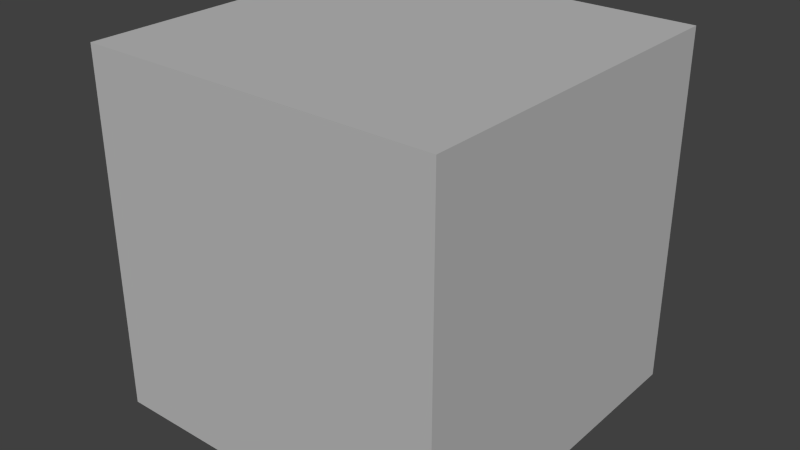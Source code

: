# Source: various.test.blend  (saved by Blender 2.75.0; exported with 4.5.12 LTS)
import bpy
from mathutils import Matrix  # noqa: F401  (used for matrix-valued properties, if any)

bpy.ops.wm.read_factory_settings(use_empty=True)
scene = bpy.context.scene
scene.name = 'Scene'

# ---- collections
col_collection_1 = bpy.data.collections.new('Collection 1'); scene.collection.children.link(col_collection_1)
col_collection_1.hide_render = True
col_collection_1.hide_viewport = True
col_collection_2 = bpy.data.collections.new('Collection 2'); scene.collection.children.link(col_collection_2)
col_collection_2.hide_render = True
col_collection_2.hide_viewport = True
col_collection_3 = bpy.data.collections.new('Collection 3'); scene.collection.children.link(col_collection_3)
col_collection_3.hide_render = True
col_collection_3.hide_viewport = True
col_collection_4 = bpy.data.collections.new('Collection 4'); scene.collection.children.link(col_collection_4)
col_collection_4.hide_render = True
col_collection_4.hide_viewport = True
col_collection_5 = bpy.data.collections.new('Collection 5'); scene.collection.children.link(col_collection_5)
col_collection_5.hide_render = True
col_collection_5.hide_viewport = True
col_collection_6 = bpy.data.collections.new('Collection 6'); scene.collection.children.link(col_collection_6)
col_collection_6.hide_render = True
col_collection_6.hide_viewport = True
col_collection_7 = bpy.data.collections.new('Collection 7'); scene.collection.children.link(col_collection_7)
col_collection_7.hide_render = True
col_collection_7.hide_viewport = True
col_collection_8 = bpy.data.collections.new('Collection 8'); scene.collection.children.link(col_collection_8)
col_group = bpy.data.collections.new('group')  # instanced only; not linked into the scene

# ---- materials (node trees are filled in below, after node groups)
mat_material = bpy.data.materials.new('Material')
mat_material.alpha_threshold = 0.0
mat_material.use_transparent_shadow = False
mat_material.diffuse_color = (0.5, 0.5, 0.5, 1.0)
mat_material.roughness = 0.5
mat_material.specular_intensity = 0.0
mat_material.line_color = (0.0, 0.0, 0.0, 1.0)

# ---- material node trees

# ---- world
world_world = bpy.data.worlds.new('World'); scene.world = world_world
world_world.color = (0.05088, 0.05088, 0.05088)
world_world.use_sun_shadow = False
world_world.sun_shadow_jitter_overblur = 0.0
world_world.cycles.sampling_method = 'MANUAL'
world_world.cycles.sample_map_resolution = 256

# ---- meshes
me_cube_015 = bpy.data.meshes.new('Cube.015')
me_cube_015.from_pydata([(1.0, 1.0, -1.0), (1.0, -1.0, -1.0), (-1.0, -1.0, -1.0), (-1.0, 1.0, -1.0), (1.0, 1.0, 1.0), (1.0, -1.0, 1.0), (-1.0, -1.0, 1.0), (-1.0, 1.0, 1.0)], [], [(0, 1, 2, 3), (4, 7, 6, 5), (0, 4, 5, 1), (1, 5, 6, 2), (2, 6, 7, 3), (4, 0, 3, 7)])
me_cube_015.materials.append(mat_material)
me_cube_015.use_remesh_preserve_volume = False
me_cube_015.use_remesh_preserve_attributes = False
me_cube_015.use_mirror_vertex_groups = False
me_cube_015.update()
me_cube_014 = bpy.data.meshes.new('Cube.014')
me_cube_014.from_pydata([(1.0, 1.0, -1.0), (1.0, -1.0, -1.0), (-1.0, -1.0, -1.0), (-1.0, 1.0, -1.0), (1.0, 1.0, 1.0), (1.0, -1.0, 1.0), (-1.0, -1.0, 1.0), (-1.0, 1.0, 1.0)], [], [(0, 1, 2, 3), (4, 7, 6, 5), (0, 4, 5, 1), (1, 5, 6, 2), (2, 6, 7, 3), (4, 0, 3, 7)])
me_cube_014.materials.append(mat_material)
me_cube_014.use_remesh_preserve_volume = False
me_cube_014.use_remesh_preserve_attributes = False
me_cube_014.use_mirror_vertex_groups = False
me_cube_014.update()
me_cube_012 = bpy.data.meshes.new('Cube.012')
me_cube_012.from_pydata([(1.0, 1.0, -1.0), (1.0, -1.0, -1.0), (-1.0, -1.0, -1.0), (-1.0, 1.0, -1.0), (1.0, 1.0, 1.0), (1.0, -1.0, 1.0), (-1.0, -1.0, 1.0), (-1.0, 1.0, 1.0)], [], [(0, 1, 2, 3), (4, 7, 6, 5), (0, 4, 5, 1), (1, 5, 6, 2), (2, 6, 7, 3), (4, 0, 3, 7)])
me_cube_012.materials.append(mat_material)
me_cube_012.use_remesh_preserve_volume = False
me_cube_012.use_remesh_preserve_attributes = False
me_cube_012.use_mirror_vertex_groups = False
me_cube_012.update()
me_cube_011 = bpy.data.meshes.new('Cube.011')
me_cube_011.from_pydata([(1.0, 1.0, -1.0), (1.0, -1.0, -1.0), (-1.0, -1.0, -1.0), (-1.0, 1.0, -1.0), (1.0, 1.0, 1.0), (1.0, -1.0, 1.0), (-1.0, -1.0, 1.0), (-1.0, 1.0, 1.0)], [], [(0, 1, 2, 3), (4, 7, 6, 5), (0, 4, 5, 1), (1, 5, 6, 2), (2, 6, 7, 3), (4, 0, 3, 7)])
me_cube_011.materials.append(mat_material)
me_cube_011.use_remesh_preserve_volume = False
me_cube_011.use_remesh_preserve_attributes = False
me_cube_011.use_mirror_vertex_groups = False
me_cube_011.update()
me_cube_010 = bpy.data.meshes.new('Cube.010')
me_cube_010.from_pydata([(1.0, 1.0, -1.0), (1.0, -1.0, -1.0), (-1.0, -1.0, -1.0), (-1.0, 1.0, -1.0), (1.0, 1.0, 1.0), (1.0, -1.0, 1.0), (-1.0, -1.0, 1.0), (-1.0, 1.0, 1.0)], [], [(0, 1, 2, 3), (4, 7, 6, 5), (0, 4, 5, 1), (1, 5, 6, 2), (2, 6, 7, 3), (4, 0, 3, 7)])
me_cube_010.materials.append(mat_material)
me_cube_010.use_remesh_preserve_volume = False
me_cube_010.use_remesh_preserve_attributes = False
me_cube_010.use_mirror_vertex_groups = False
me_cube_010.update()
me_cube_002 = bpy.data.meshes.new('Cube.002')
me_cube_002.from_pydata([(1.0, 1.0, -1.0), (1.0, -1.0, -1.0), (-1.0, -1.0, -1.0), (-1.0, 1.0, -1.0), (1.0, 1.0, 1.0), (1.0, -1.0, 1.0), (-1.0, -1.0, 1.0), (-1.0, 1.0, 1.0)], [], [(0, 1, 2, 3), (4, 7, 6, 5), (0, 4, 5, 1), (1, 5, 6, 2), (2, 6, 7, 3), (4, 0, 3, 7)])
me_cube_002.materials.append(mat_material)
me_cube_002.use_remesh_preserve_volume = False
me_cube_002.use_remesh_preserve_attributes = False
me_cube_002.use_mirror_vertex_groups = False
me_cube_002.update()
me_cube_001 = bpy.data.meshes.new('Cube.001')
me_cube_001.from_pydata([(1.0, 1.0, -1.0), (1.0, -1.0, -1.0), (-1.0, -1.0, -1.0), (-1.0, 1.0, -1.0), (1.0, 1.0, 1.0), (1.0, -1.0, 1.0), (-1.0, -1.0, 1.0), (-1.0, 1.0, 1.0)], [], [(0, 1, 2, 3), (4, 7, 6, 5), (0, 4, 5, 1), (1, 5, 6, 2), (2, 6, 7, 3), (4, 0, 3, 7)])
me_cube_001.materials.append(mat_material)
me_cube_001.use_remesh_preserve_volume = False
me_cube_001.use_remesh_preserve_attributes = False
me_cube_001.use_mirror_vertex_groups = False
me_cube_001.update()
me_cube = bpy.data.meshes.new('Cube')
me_cube.from_pydata([(1.0, 1.0, -1.0), (1.0, -1.0, -1.0), (-1.0, -1.0, -1.0), (-1.0, 1.0, -1.0), (1.0, 1.0, 1.0), (1.0, -1.0, 1.0), (-1.0, -1.0, 1.0), (-1.0, 1.0, 1.0)], [], [(0, 1, 2, 3), (4, 7, 6, 5), (0, 4, 5, 1), (1, 5, 6, 2), (2, 6, 7, 3), (4, 0, 3, 7)])
me_cube.materials.append(mat_material)
me_cube.use_remesh_preserve_volume = False
me_cube.use_remesh_preserve_attributes = False
me_cube.use_mirror_vertex_groups = False
me_cube.update()
me_cube_016 = bpy.data.meshes.new('Cube.016')
me_cube_016.from_pydata([(1.0, 1.0, -1.0), (1.0, -1.0, -1.0), (-1.0, -1.0, -1.0), (-1.0, 1.0, -1.0), (1.0, 1.0, 1.0), (1.0, -1.0, 1.0), (-1.0, -1.0, 1.0), (-1.0, 1.0, 1.0)], [], [(0, 1, 2, 3), (4, 7, 6, 5), (0, 4, 5, 1), (1, 5, 6, 2), (2, 6, 7, 3), (4, 0, 3, 7)])
me_cube_016.materials.append(mat_material)
me_cube_016.use_remesh_preserve_volume = False
me_cube_016.use_remesh_preserve_attributes = False
me_cube_016.use_mirror_vertex_groups = False
me_cube_016.update()
me_cube_003 = bpy.data.meshes.new('Cube.003')
me_cube_003.from_pydata([(1.0, 1.0, -1.0), (1.0, -1.0, -1.0), (-1.0, -1.0, -1.0), (-1.0, 1.0, -1.0), (1.0, 1.0, 1.0), (1.0, -1.0, 1.0), (-1.0, -1.0, 1.0), (-1.0, 1.0, 1.0)], [], [(0, 1, 2, 3), (4, 7, 6, 5), (0, 4, 5, 1), (1, 5, 6, 2), (2, 6, 7, 3), (4, 0, 3, 7)])
me_cube_003.materials.append(mat_material)
me_cube_003.use_remesh_preserve_volume = False
me_cube_003.use_remesh_preserve_attributes = False
me_cube_003.use_mirror_vertex_groups = False
me_cube_003.update()
me_cube_009 = bpy.data.meshes.new('Cube.009')
me_cube_009.from_pydata([(1.0, 1.0, -1.0), (1.0, -1.0, -1.0), (-1.0, -1.0, -1.0), (-1.0, 1.0, -1.0), (1.0, 1.0, 1.0), (1.0, -1.0, 1.0), (-1.0, -1.0, 1.0), (-1.0, 1.0, 1.0)], [], [(0, 1, 2, 3), (4, 7, 6, 5), (0, 4, 5, 1), (1, 5, 6, 2), (2, 6, 7, 3), (4, 0, 3, 7)])
me_cube_009.materials.append(mat_material)
me_cube_009.use_remesh_preserve_volume = False
me_cube_009.use_remesh_preserve_attributes = False
me_cube_009.use_mirror_vertex_groups = False
me_cube_009.update()
me_cube_008 = bpy.data.meshes.new('Cube.008')
me_cube_008.from_pydata([(1.0, 1.0, -1.0), (1.0, -1.0, -1.0), (-1.0, -1.0, -1.0), (-1.0, 1.0, -1.0), (1.0, 1.0, 1.0), (1.0, -1.0, 1.0), (-1.0, -1.0, 1.0), (-1.0, 1.0, 1.0)], [], [(0, 1, 2, 3), (4, 7, 6, 5), (0, 4, 5, 1), (1, 5, 6, 2), (2, 6, 7, 3), (4, 0, 3, 7)])
me_cube_008.materials.append(mat_material)
me_cube_008.use_remesh_preserve_volume = False
me_cube_008.use_remesh_preserve_attributes = False
me_cube_008.use_mirror_vertex_groups = False
me_cube_008.update()
me_cube_007 = bpy.data.meshes.new('Cube.007')
me_cube_007.from_pydata([(1.0, 1.0, -1.0), (1.0, -1.0, -1.0), (-1.0, -1.0, -1.0), (-1.0, 1.0, -1.0), (1.0, 1.0, 1.0), (1.0, -1.0, 1.0), (-1.0, -1.0, 1.0), (-1.0, 1.0, 1.0)], [], [(0, 1, 2, 3), (4, 7, 6, 5), (0, 4, 5, 1), (1, 5, 6, 2), (2, 6, 7, 3), (4, 0, 3, 7)])
me_cube_007.materials.append(mat_material)
me_cube_007.use_remesh_preserve_volume = False
me_cube_007.use_remesh_preserve_attributes = False
me_cube_007.use_mirror_vertex_groups = False
me_cube_007.update()
me_cube_006 = bpy.data.meshes.new('Cube.006')
me_cube_006.from_pydata([(1.0, 1.0, -1.0), (1.0, -1.0, -1.0), (-1.0, -1.0, -1.0), (-1.0, 1.0, -1.0), (1.0, 1.0, 1.0), (1.0, -1.0, 1.0), (-1.0, -1.0, 1.0), (-1.0, 1.0, 1.0)], [], [(0, 1, 2, 3), (4, 7, 6, 5), (0, 4, 5, 1), (1, 5, 6, 2), (2, 6, 7, 3), (4, 0, 3, 7)])
me_cube_006.materials.append(mat_material)
me_cube_006.use_remesh_preserve_volume = False
me_cube_006.use_remesh_preserve_attributes = False
me_cube_006.use_mirror_vertex_groups = False
me_cube_006.update()
me_cube_005 = bpy.data.meshes.new('Cube.005')
me_cube_005.from_pydata([(1.0, 1.0, -1.0), (1.0, -1.0, -1.0), (-1.0, -1.0, -1.0), (-1.0, 1.0, -1.0), (1.0, 1.0, 1.0), (1.0, -1.0, 1.0), (-1.0, -1.0, 1.0), (-1.0, 1.0, 1.0)], [], [(0, 1, 2, 3), (4, 7, 6, 5), (0, 4, 5, 1), (1, 5, 6, 2), (2, 6, 7, 3), (4, 0, 3, 7)])
me_cube_005.materials.append(mat_material)
me_cube_005.use_remesh_preserve_volume = False
me_cube_005.use_remesh_preserve_attributes = False
me_cube_005.use_mirror_vertex_groups = False
me_cube_005.update()
me_cube_004 = bpy.data.meshes.new('Cube.004')
me_cube_004.from_pydata([(1.0, 1.0, -1.0), (1.0, -1.0, -1.0), (-1.0, -1.0, -1.0), (-1.0, 1.0, -1.0), (1.0, 1.0, 1.0), (1.0, -1.0, 1.0), (-1.0, -1.0, 1.0), (-1.0, 1.0, 1.0)], [], [(0, 1, 2, 3), (4, 7, 6, 5), (0, 4, 5, 1), (1, 5, 6, 2), (2, 6, 7, 3), (4, 0, 3, 7)])
me_cube_004.materials.append(mat_material)
me_cube_004.use_remesh_preserve_volume = False
me_cube_004.use_remesh_preserve_attributes = False
me_cube_004.use_mirror_vertex_groups = False
me_cube_004.update()
me_cube_017 = bpy.data.meshes.new('Cube.017')
me_cube_017.from_pydata([(-1.0, -1.0, -1.0), (-1.0, -1.0, 1.0), (-1.0, 1.0, -1.0), (-1.0, 1.0, 1.0), (1.0, -1.0, -1.0), (1.0, -1.0, 1.0), (1.0, 1.0, -1.0), (1.0, 1.0, 1.0)], [], [(1, 3, 2, 0), (3, 7, 6, 2), (7, 5, 4, 6), (5, 1, 0, 4), (0, 2, 6, 4), (5, 7, 3, 1)])
_uv = me_cube_017.uv_layers.new(name='UVMap')
_uv.uv.foreach_set('vector', [0.0, 0.0, 0.0, 1.0, 0.0, 1.0, 0.0, 0.0, 0.0, 1.0, 1.0, 1.0, 1.0, 1.0, 0.0, 1.0, 1.0, 1.0, 1.0, 0.0, 1.0, 0.0, 1.0, 1.0, 1.0, 0.0, 0.0, 0.0, 0.0, 0.0, 1.0, 0.0, 0.0, 0.0, 0.0, 1.0, 1.0, 1.0, 1.0, 0.0, 1.0, 0.0, 1.0, 1.0, 0.0, 1.0, 0.0, 0.0])
me_cube_017.materials.append(mat_material)
me_cube_017.use_remesh_preserve_volume = False
me_cube_017.use_remesh_preserve_attributes = False
me_cube_017.use_mirror_vertex_groups = False
me_cube_017.update()
me_cube_013 = bpy.data.meshes.new('Cube.013')
me_cube_013.from_pydata([(-1.0, -1.0, -1.0), (-1.0, -1.0, 1.0), (-1.0, 1.0, -1.0), (-1.0, 1.0, 1.0), (1.0, -1.0, -1.0), (1.0, -1.0, 1.0), (1.0, 1.0, -1.0), (1.0, 1.0, 1.0)], [], [(1, 3, 2, 0), (3, 7, 6, 2), (7, 5, 4, 6), (5, 1, 0, 4), (0, 2, 6, 4), (5, 7, 3, 1)])
me_cube_013.polygons.foreach_set('use_smooth', [True] * 6)
_uv = me_cube_013.uv_layers.new(name='UVMap')
_uv.uv.foreach_set('vector', [0.0, 0.0, 0.0, 1.0, 0.0, 1.0, 0.0, 0.0, 0.0, 1.0, 1.0, 1.0, 1.0, 1.0, 0.0, 1.0, 1.0, 1.0, 1.0, 0.0, 1.0, 0.0, 1.0, 1.0, 1.0, 0.0, 0.0, 0.0, 0.0, 0.0, 1.0, 0.0, 0.0, 0.0, 0.0, 1.0, 1.0, 1.0, 1.0, 0.0, 1.0, 0.0, 1.0, 1.0, 0.0, 1.0, 0.0, 0.0])
me_cube_013.materials.append(mat_material)
me_cube_013.use_remesh_preserve_volume = False
me_cube_013.use_remesh_preserve_attributes = False
me_cube_013.use_mirror_vertex_groups = False
me_cube_013.update()
me_plane = bpy.data.meshes.new('Plane')
me_plane.from_pydata([(-1.0, -1.0, 0.0), (1.0, -1.0, 0.0), (-1.0, 1.0, 0.0), (1.0, 1.0, 0.0), (-0.5, -0.5, 0.0), (0.5, -0.5, 0.0), (-0.5, 0.5, 0.0), (0.5, 0.5, 0.0)], [], [(0, 2, 3, 1), (4, 5, 7, 6), (3, 2, 6, 7), (0, 1, 5, 4), (1, 3, 7, 5), (2, 0, 4, 6)])
_uv = me_plane.uv_layers.new(name='UVMap')
_uv.uv.foreach_set('vector', [0.0, 0.0, 0.0, 1.0, 1.0, 1.0, 1.0, 0.0, 0.25, 0.25, 0.75, 0.25, 0.75, 0.75, 0.25, 0.75, 1.0, 1.0, 0.0, 1.0, 0.25, 0.75, 0.75, 0.75, 0.0, 0.0, 1.0, 0.0, 0.75, 0.25, 0.25, 0.25, 1.0, 0.0, 1.0, 1.0, 0.75, 0.75, 0.75, 0.25, 0.0, 1.0, 0.0, 0.0, 0.25, 0.25, 0.25, 0.75])
me_plane.materials.append(mat_material)
me_plane.use_remesh_preserve_volume = False
me_plane.use_remesh_preserve_attributes = False
me_plane.use_mirror_vertex_groups = False
me_plane.update()
me_plane_001 = bpy.data.meshes.new('Plane.001')
me_plane_001.from_pydata([(-1.0, -1.0, 0.0), (1.0, -1.0, 0.0), (-1.0, 1.0, 0.0), (1.0, 1.0, 0.0)], [], [(0, 1, 3, 2)])
me_plane_001.materials.append(mat_material)
me_plane_001.use_remesh_preserve_volume = False
me_plane_001.use_remesh_preserve_attributes = False
me_plane_001.use_mirror_vertex_groups = False
me_plane_001.update()
me_cube_018 = bpy.data.meshes.new('Cube.018')
me_cube_018.from_pydata([(-1.0, -1.0, -1.0), (-1.0, -1.0, 1.0), (-1.0, 1.0, -1.0), (-1.0, 1.0, 1.0), (1.0, -1.0, -1.0), (1.0, -1.0, 1.0), (1.0, 1.0, -1.0), (1.0, 1.0, 1.0)], [], [(1, 3, 2, 0), (3, 7, 6, 2), (7, 5, 4, 6), (5, 1, 0, 4), (0, 2, 6, 4), (5, 7, 3, 1)])
me_cube_018.materials.append(mat_material)
me_cube_018.use_remesh_preserve_volume = False
me_cube_018.use_remesh_preserve_attributes = False
me_cube_018.use_mirror_vertex_groups = False
me_cube_018.update()
me_cube_019 = bpy.data.meshes.new('Cube.019')
me_cube_019.from_pydata([(-1.0, -1.0, -1.0), (-1.0, -1.0, 1.0), (-1.0, 1.0, -1.0), (-1.0, 1.0, 1.0), (1.0, -1.0, -1.0), (1.0, -1.0, 1.0), (1.0, 1.0, -1.0), (1.0, 1.0, 1.0)], [], [(1, 3, 2, 0), (3, 7, 6, 2), (7, 5, 4, 6), (5, 1, 0, 4), (0, 2, 6, 4), (5, 7, 3, 1)])
me_cube_019.materials.append(mat_material)
me_cube_019.use_remesh_preserve_volume = False
me_cube_019.use_remesh_preserve_attributes = False
me_cube_019.use_mirror_vertex_groups = False
me_cube_019.update()

# ---- objects
ob_lod_1_3 = bpy.data.objects.new('lod_1_3', me_cube_015)
ob_lod_2_3 = bpy.data.objects.new('lod_2_3', me_cube_014)
ob_lod_3 = bpy.data.objects.new('lod_3', me_cube_012)
ob_lod_2 = bpy.data.objects.new('lod_2', me_cube_011)
ob_lod_none = bpy.data.objects.new('lod_none', me_cube_010)
ob_lod_1_2_3 = bpy.data.objects.new('lod_1_2_3', me_cube_002)
ob_lod_1_2 = bpy.data.objects.new('lod_1_2', me_cube_001)
ob_lod_1 = bpy.data.objects.new('lod_1', me_cube)
ob_no_custom_prop = bpy.data.objects.new('no_custom_prop', me_cube_016)
ob_custom_prop = bpy.data.objects.new('custom_prop', me_cube_003)
ob_condition_v10_off = bpy.data.objects.new('condition_v10_off', me_cube_009)
ob_condition_v10_on = bpy.data.objects.new('condition_v10_on', me_cube_008)
ob_condition_shadows_off = bpy.data.objects.new('condition_shadows_off', me_cube_007)
ob_condition_shadows_on = bpy.data.objects.new('condition_shadows_on', me_cube_006)
ob_condition_hdr_off = bpy.data.objects.new('condition_hdr_off', me_cube_005)
ob_condition_hdr_on = bpy.data.objects.new('condition_hdr_on', me_cube_004)
ob_optimize_flat = bpy.data.objects.new('optimize_flat', me_cube_017)
ob_optimize_smooth = bpy.data.objects.new('optimize_smooth', me_cube_013)
ob_texture_coords = bpy.data.objects.new('texture_coords', me_plane)
ob_group_plane_original = bpy.data.objects.new('group_plane_original', me_plane_001)
ob_group_cube_original = bpy.data.objects.new('group_cube_original', me_cube_018)
ob_group_instance_2 = bpy.data.objects.new('group_instance_2', None)
ob_group_instance_1 = bpy.data.objects.new('group_instance_1', None)
ob_export_in_layers = bpy.data.objects.new('export_in_layers', me_cube_019)

# ---- transforms, parenting, visibility, modifiers, constraints
ob_lod_1_3.location = (3.0, 12.0, 0.0)
ob_lod_1_3.lock_rotations_4d = False
ob_lod_1_3.empty_display_type = 'ARROWS'
ob_lod_1_3.lineart.crease_threshold = 0.0
ob_lod_2_3.location = (3.0, 9.0, 0.0)
ob_lod_2_3.lock_rotations_4d = False
ob_lod_2_3.empty_display_type = 'ARROWS'
ob_lod_2_3.lineart.crease_threshold = 0.0
ob_lod_3.location = (3.0, 6.0, 0.0)
ob_lod_3.lock_rotations_4d = False
ob_lod_3.empty_display_type = 'ARROWS'
ob_lod_3.lineart.crease_threshold = 0.0
ob_lod_2.location = (3.0, 3.0, 0.0)
ob_lod_2.lock_rotations_4d = False
ob_lod_2.empty_display_type = 'ARROWS'
ob_lod_2.lineart.crease_threshold = 0.0
ob_lod_none.location = (0.0, 9.0, 0.0)
ob_lod_none.lock_rotations_4d = False
ob_lod_none.empty_display_type = 'ARROWS'
ob_lod_none.lineart.crease_threshold = 0.0
ob_lod_1_2_3.location = (0.0, 6.0, 0.0)
ob_lod_1_2_3.lock_rotations_4d = False
ob_lod_1_2_3.empty_display_type = 'ARROWS'
ob_lod_1_2_3.lineart.crease_threshold = 0.0
ob_lod_1_2.location = (0.0, 3.0, 0.0)
ob_lod_1_2.lock_rotations_4d = False
ob_lod_1_2.empty_display_type = 'ARROWS'
ob_lod_1_2.lineart.crease_threshold = 0.0
ob_lod_1.location = (0.0, 0.0, 0.0)
ob_lod_1.lock_rotations_4d = False
ob_lod_1.empty_display_type = 'ARROWS'
ob_lod_1.lineart.crease_threshold = 0.0
ob_no_custom_prop.location = (3.0, 3.0, 0.0)
ob_no_custom_prop.lock_rotations_4d = False
ob_no_custom_prop.empty_display_type = 'ARROWS'
ob_no_custom_prop.lineart.crease_threshold = 0.0
ob_custom_prop.location = (3.0, 0.0, 0.0)
ob_custom_prop.lock_rotations_4d = False
ob_custom_prop.empty_display_type = 'ARROWS'
ob_custom_prop.lineart.crease_threshold = 0.0
ob_condition_v10_off.location = (3.0, 18.0, 0.0)
ob_condition_v10_off.lock_rotations_4d = False
ob_condition_v10_off.empty_display_type = 'ARROWS'
ob_condition_v10_off.lineart.crease_threshold = 0.0
ob_condition_v10_on.location = (3.0, 15.0, 0.0)
ob_condition_v10_on.lock_rotations_4d = False
ob_condition_v10_on.empty_display_type = 'ARROWS'
ob_condition_v10_on.lineart.crease_threshold = 0.0
ob_condition_shadows_off.location = (3.0, 12.0, 0.0)
ob_condition_shadows_off.lock_rotations_4d = False
ob_condition_shadows_off.empty_display_type = 'ARROWS'
ob_condition_shadows_off.lineart.crease_threshold = 0.0
ob_condition_shadows_on.location = (3.0, 9.0, 0.0)
ob_condition_shadows_on.lock_rotations_4d = False
ob_condition_shadows_on.empty_display_type = 'ARROWS'
ob_condition_shadows_on.lineart.crease_threshold = 0.0
ob_condition_hdr_off.location = (3.0, 6.0, 0.0)
ob_condition_hdr_off.lock_rotations_4d = False
ob_condition_hdr_off.empty_display_type = 'ARROWS'
ob_condition_hdr_off.lineart.crease_threshold = 0.0
ob_condition_hdr_on.location = (3.0, 3.0, 0.0)
ob_condition_hdr_on.lock_rotations_4d = False
ob_condition_hdr_on.empty_display_type = 'ARROWS'
ob_condition_hdr_on.lineart.crease_threshold = 0.0
ob_optimize_flat.location = (0.0, 3.0, 0.0)
ob_optimize_flat.hide_render = True
ob_optimize_flat.lineart.crease_threshold = 0.0
ob_optimize_smooth.location = (0.0, 0.0, 0.0)
ob_optimize_smooth.lineart.crease_threshold = 0.0
ob_texture_coords.location = (0.0, 0.0, 0.0)
ob_texture_coords.lineart.crease_threshold = 0.0
ob_group_plane_original.location = (0.0, 2.0, 0.0)
ob_group_plane_original.lineart.crease_threshold = 0.0
ob_group_cube_original.location = (0.0, 0.0, 0.0)
ob_group_cube_original.lineart.crease_threshold = 0.0
ob_group_instance_2.location = (6.0, 0.0, 0.0)
ob_group_instance_2.rotation_euler = (0.0, -0.0, -1.571)
ob_group_instance_2.empty_image_offset = (0.0, 0.0)
ob_group_instance_2.show_instancer_for_render = False
ob_group_instance_2.instance_type = 'COLLECTION'
ob_group_instance_2.lineart.crease_threshold = 0.0
ob_group_instance_1.location = (3.0, 0.0, 0.0)
ob_group_instance_1.empty_image_offset = (0.0, 0.0)
ob_group_instance_1.show_instancer_for_render = False
ob_group_instance_1.instance_type = 'COLLECTION'
ob_group_instance_1.lineart.crease_threshold = 0.0
ob_export_in_layers.location = (0.0, 0.0, 0.0)
ob_export_in_layers.lineart.crease_threshold = 0.0
ob_group_instance_2.instance_collection = col_group
ob_group_instance_1.instance_collection = col_group

# ---- collection membership
col_collection_1.objects.link(ob_lod_1_3)
col_collection_1.objects.link(ob_lod_2_3)
col_collection_1.objects.link(ob_lod_3)
col_collection_1.objects.link(ob_lod_2)
col_collection_1.objects.link(ob_lod_none)
col_collection_1.objects.link(ob_lod_1_2_3)
col_collection_1.objects.link(ob_lod_1_2)
col_collection_1.objects.link(ob_lod_1)
col_collection_2.objects.link(ob_no_custom_prop)
col_collection_2.objects.link(ob_custom_prop)
col_collection_3.objects.link(ob_condition_v10_off)
col_collection_3.objects.link(ob_condition_v10_on)
col_collection_3.objects.link(ob_condition_shadows_off)
col_collection_3.objects.link(ob_condition_shadows_on)
col_collection_3.objects.link(ob_condition_hdr_off)
col_collection_3.objects.link(ob_condition_hdr_on)
col_collection_4.objects.link(ob_optimize_flat)
col_collection_4.objects.link(ob_optimize_smooth)
col_collection_5.objects.link(ob_texture_coords)
col_collection_6.objects.link(ob_group_plane_original)
col_collection_6.objects.link(ob_group_cube_original)
col_collection_6.objects.link(ob_group_instance_2)
col_collection_6.objects.link(ob_group_instance_1)
col_collection_7.objects.link(ob_export_in_layers)
col_collection_8.objects.link(ob_export_in_layers)
col_group.objects.link(ob_group_plane_original)
col_group.objects.link(ob_group_cube_original)

# ---- scene / render settings (as saved in the file)
scene.frame_start = 1; scene.frame_end = 250; scene.frame_set(1)
scene.render.engine = 'BLENDER_EEVEE_NEXT'
scene.render.resolution_percentage = 50
scene.render.dither_intensity = 0.0
scene.cycles.use_denoising = False
scene.cycles.samples = 10
scene.cycles.sampling_pattern = 'TABULATED_SOBOL'
scene.cycles.light_sampling_threshold = 0.0
scene.cycles.use_adaptive_sampling = False
scene.cycles.use_light_tree = False
scene.cycles.blur_glossy = 0.0
scene.cycles.pixel_filter_type = 'GAUSSIAN'
scene.cycles.sample_clamp_indirect = 0.0
scene.view_settings.view_transform = 'Standard'
bpy.context.view_layer.update()

# ---- added for rendering (the .blend has no active camera and no usable light): camera, sun
cam_auto = bpy.data.cameras.new('AutoCamera')
cam_auto.lens = 50.0
cam_auto.sensor_width = 36.0
cam_auto.clip_end = 1000.0
ob_auto_camera = bpy.data.objects.new('AutoCamera', cam_auto)
scene.collection.objects.link(ob_auto_camera)
ob_auto_camera.location = (3.20507, -3.84609, 2.56406)
ob_auto_camera.rotation_euler = (1.09748, -7.21219e-08, 0.694738)
scene.camera = ob_auto_camera
light_auto_sun = bpy.data.lights.new('AutoSun', 'SUN')
light_auto_sun.energy = 3.0
light_auto_sun.angle = 0.0523599
ob_auto_sun = bpy.data.objects.new('AutoSun', light_auto_sun)
scene.collection.objects.link(ob_auto_sun)
ob_auto_sun.rotation_euler = (0.872665, 0.174533, 0.523599)
bpy.context.view_layer.update()
